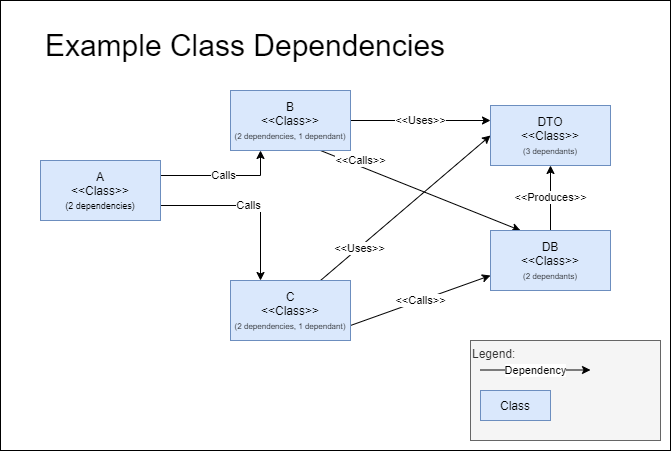

The diagram above was exported from draw.io. Its source (the exported page's mxGraphModel, read from the mxfile embedded in the PNG):
<mxGraphModel dx="2199" dy="1421" grid="1" gridSize="10" guides="1" tooltips="1" connect="1" arrows="1" fold="1" page="1" pageScale="1" pageWidth="850" pageHeight="1100" math="0" shadow="0">
  <root>
    <mxCell id="8cNJv2CRTl0BE4FWie6P-0" />
    <mxCell id="8cNJv2CRTl0BE4FWie6P-1" parent="8cNJv2CRTl0BE4FWie6P-0" />
    <mxCell id="oEdM2Cvzhnc2OgbvoPjc-6" value="" style="rounded=0;whiteSpace=wrap;html=1;fontSize=30;align=left;verticalAlign=top;" parent="8cNJv2CRTl0BE4FWie6P-1" vertex="1">
      <mxGeometry x="140" y="170" width="670" height="450" as="geometry" />
    </mxCell>
    <mxCell id="oEdM2Cvzhnc2OgbvoPjc-1" value="Legend:" style="rounded=0;whiteSpace=wrap;html=1;verticalAlign=top;align=left;fillColor=#f5f5f5;strokeColor=#666666;fontColor=#333333;" parent="8cNJv2CRTl0BE4FWie6P-1" vertex="1">
      <mxGeometry x="610" y="510" width="190" height="100" as="geometry" />
    </mxCell>
    <mxCell id="iHU3DO1LwczNjCcZMyCM-0" value="Calls" style="edgeStyle=orthogonalEdgeStyle;rounded=0;orthogonalLoop=1;jettySize=auto;html=1;exitX=1;exitY=0.25;exitDx=0;exitDy=0;entryX=0.25;entryY=1;entryDx=0;entryDy=0;" parent="8cNJv2CRTl0BE4FWie6P-1" source="iHU3DO1LwczNjCcZMyCM-2" target="iHU3DO1LwczNjCcZMyCM-5" edge="1">
      <mxGeometry relative="1" as="geometry" />
    </mxCell>
    <mxCell id="iHU3DO1LwczNjCcZMyCM-1" value="Calls" style="edgeStyle=orthogonalEdgeStyle;rounded=0;orthogonalLoop=1;jettySize=auto;html=1;exitX=1;exitY=0.75;exitDx=0;exitDy=0;entryX=0.25;entryY=0;entryDx=0;entryDy=0;" parent="8cNJv2CRTl0BE4FWie6P-1" source="iHU3DO1LwczNjCcZMyCM-2" target="iHU3DO1LwczNjCcZMyCM-8" edge="1">
      <mxGeometry relative="1" as="geometry" />
    </mxCell>
    <mxCell id="iHU3DO1LwczNjCcZMyCM-2" value="A&lt;br&gt;&amp;lt;&amp;lt;Class&amp;gt;&amp;gt;&lt;br&gt;&lt;font style=&quot;font-size: 9px&quot;&gt;(2 dependencies)&lt;/font&gt;" style="rounded=0;whiteSpace=wrap;html=1;fillColor=#dae8fc;strokeColor=#6c8ebf;" parent="8cNJv2CRTl0BE4FWie6P-1" vertex="1">
      <mxGeometry x="180" y="330" width="120" height="60" as="geometry" />
    </mxCell>
    <mxCell id="iHU3DO1LwczNjCcZMyCM-3" value="&amp;lt;&amp;lt;Uses&amp;gt;&amp;gt;" style="rounded=0;orthogonalLoop=1;jettySize=auto;html=1;exitX=1;exitY=0.5;exitDx=0;exitDy=0;entryX=0;entryY=0.25;entryDx=0;entryDy=0;" parent="8cNJv2CRTl0BE4FWie6P-1" source="iHU3DO1LwczNjCcZMyCM-5" target="iHU3DO1LwczNjCcZMyCM-9" edge="1">
      <mxGeometry relative="1" as="geometry" />
    </mxCell>
    <mxCell id="iHU3DO1LwczNjCcZMyCM-4" value="&amp;lt;&amp;lt;Calls&amp;gt;&amp;gt;" style="rounded=0;orthogonalLoop=1;jettySize=auto;html=1;exitX=0.75;exitY=1;exitDx=0;exitDy=0;entryX=0.25;entryY=0;entryDx=0;entryDy=0;" parent="8cNJv2CRTl0BE4FWie6P-1" source="iHU3DO1LwczNjCcZMyCM-5" target="iHU3DO1LwczNjCcZMyCM-23" edge="1">
      <mxGeometry x="-0.6207" y="6" relative="1" as="geometry">
        <mxPoint as="offset" />
      </mxGeometry>
    </mxCell>
    <mxCell id="iHU3DO1LwczNjCcZMyCM-5" value="B&lt;br&gt;&amp;lt;&amp;lt;Class&amp;gt;&amp;gt;&lt;br&gt;&lt;font style=&quot;font-size: 8px&quot;&gt;(2 dependencies, 1 dependant)&lt;/font&gt;" style="rounded=0;whiteSpace=wrap;html=1;fillColor=#dae8fc;strokeColor=#6c8ebf;" parent="8cNJv2CRTl0BE4FWie6P-1" vertex="1">
      <mxGeometry x="370" y="260" width="120" height="60" as="geometry" />
    </mxCell>
    <mxCell id="iHU3DO1LwczNjCcZMyCM-6" value="&amp;lt;&amp;lt;Uses&amp;gt;&amp;gt;" style="rounded=0;orthogonalLoop=1;jettySize=auto;html=1;exitX=0.75;exitY=0;exitDx=0;exitDy=0;entryX=0;entryY=0.5;entryDx=0;entryDy=0;" parent="8cNJv2CRTl0BE4FWie6P-1" source="iHU3DO1LwczNjCcZMyCM-8" target="iHU3DO1LwczNjCcZMyCM-9" edge="1">
      <mxGeometry x="-0.5395" y="-1" relative="1" as="geometry">
        <mxPoint as="offset" />
      </mxGeometry>
    </mxCell>
    <mxCell id="iHU3DO1LwczNjCcZMyCM-7" value="&amp;lt;&amp;lt;Calls&amp;gt;&amp;gt;" style="rounded=0;orthogonalLoop=1;jettySize=auto;html=1;exitX=1;exitY=0.75;exitDx=0;exitDy=0;entryX=0;entryY=0.75;entryDx=0;entryDy=0;" parent="8cNJv2CRTl0BE4FWie6P-1" source="iHU3DO1LwczNjCcZMyCM-8" target="iHU3DO1LwczNjCcZMyCM-23" edge="1">
      <mxGeometry relative="1" as="geometry" />
    </mxCell>
    <mxCell id="iHU3DO1LwczNjCcZMyCM-8" value="C&lt;br&gt;&amp;lt;&amp;lt;Class&amp;gt;&amp;gt;&lt;br&gt;&lt;font style=&quot;font-size: 8px&quot;&gt;(2 dependencies, 1 dependant)&lt;/font&gt;" style="rounded=0;whiteSpace=wrap;html=1;fillColor=#dae8fc;strokeColor=#6c8ebf;" parent="8cNJv2CRTl0BE4FWie6P-1" vertex="1">
      <mxGeometry x="370" y="450" width="120" height="60" as="geometry" />
    </mxCell>
    <mxCell id="iHU3DO1LwczNjCcZMyCM-9" value="DTO&lt;br&gt;&amp;lt;&amp;lt;Class&amp;gt;&amp;gt;&lt;br&gt;&lt;font style=&quot;font-size: 8px&quot;&gt;(3 dependants)&lt;/font&gt;" style="rounded=0;whiteSpace=wrap;html=1;fillColor=#dae8fc;strokeColor=#6c8ebf;" parent="8cNJv2CRTl0BE4FWie6P-1" vertex="1">
      <mxGeometry x="630" y="275" width="120" height="60" as="geometry" />
    </mxCell>
    <mxCell id="iHU3DO1LwczNjCcZMyCM-22" value="&amp;lt;&amp;lt;Produces&amp;gt;&amp;gt;" style="edgeStyle=orthogonalEdgeStyle;rounded=0;orthogonalLoop=1;jettySize=auto;html=1;exitX=0.5;exitY=0;exitDx=0;exitDy=0;entryX=0.5;entryY=1;entryDx=0;entryDy=0;" parent="8cNJv2CRTl0BE4FWie6P-1" source="iHU3DO1LwczNjCcZMyCM-23" target="iHU3DO1LwczNjCcZMyCM-9" edge="1">
      <mxGeometry relative="1" as="geometry" />
    </mxCell>
    <mxCell id="iHU3DO1LwczNjCcZMyCM-23" value="DB&lt;br&gt;&amp;lt;&amp;lt;Class&amp;gt;&amp;gt;&lt;br&gt;&lt;font style=&quot;font-size: 8px&quot;&gt;(2 dependants)&lt;/font&gt;" style="rounded=0;whiteSpace=wrap;html=1;fillColor=#dae8fc;strokeColor=#6c8ebf;" parent="8cNJv2CRTl0BE4FWie6P-1" vertex="1">
      <mxGeometry x="630" y="400" width="120" height="60" as="geometry" />
    </mxCell>
    <mxCell id="oEdM2Cvzhnc2OgbvoPjc-2" value="Dependency" style="endArrow=classic;html=1;" parent="8cNJv2CRTl0BE4FWie6P-1" edge="1">
      <mxGeometry width="50" height="50" relative="1" as="geometry">
        <mxPoint x="620" y="539.5" as="sourcePoint" />
        <mxPoint x="730" y="539.5" as="targetPoint" />
      </mxGeometry>
    </mxCell>
    <mxCell id="oEdM2Cvzhnc2OgbvoPjc-3" value="Class" style="rounded=0;whiteSpace=wrap;html=1;fillColor=#dae8fc;strokeColor=#6c8ebf;" parent="8cNJv2CRTl0BE4FWie6P-1" vertex="1">
      <mxGeometry x="620" y="560" width="70" height="30" as="geometry" />
    </mxCell>
    <mxCell id="oEdM2Cvzhnc2OgbvoPjc-5" value="Example Class Dependencies" style="text;html=1;strokeColor=none;fillColor=none;align=center;verticalAlign=middle;whiteSpace=wrap;rounded=0;fontSize=30;" parent="8cNJv2CRTl0BE4FWie6P-1" vertex="1">
      <mxGeometry x="170" y="200" width="430" height="30" as="geometry" />
    </mxCell>
  </root>
</mxGraphModel>